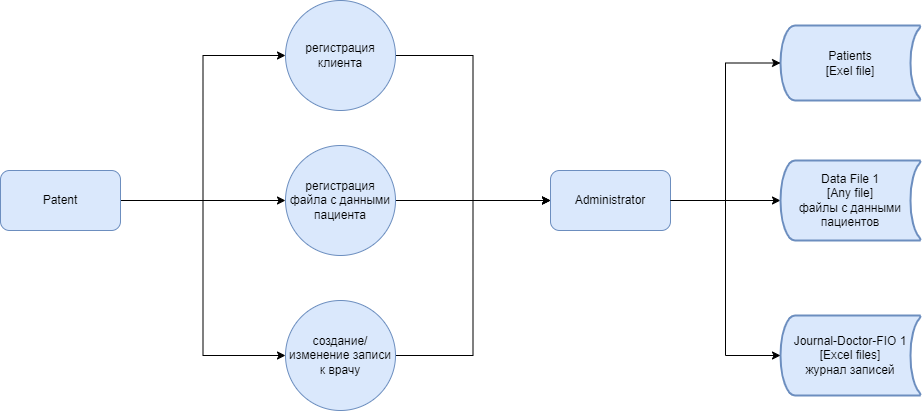

The diagram above was exported from draw.io. Its source (the exported page's mxGraphModel, read from the mxfile embedded in the PNG):
<mxGraphModel dx="1050" dy="717" grid="1" gridSize="10" guides="1" tooltips="1" connect="1" arrows="1" fold="1" page="1" pageScale="1" pageWidth="850" pageHeight="1100" math="0" shadow="0">
  <root>
    <mxCell id="0" />
    <mxCell id="1" parent="0" />
    <mxCell id="OD8HHzGlEnBRrU0wnHHt-6" style="edgeStyle=orthogonalEdgeStyle;rounded=0;orthogonalLoop=1;jettySize=auto;html=1;entryX=0;entryY=0.5;entryDx=0;entryDy=0;" parent="1" source="OD8HHzGlEnBRrU0wnHHt-1" target="OD8HHzGlEnBRrU0wnHHt-3" edge="1">
      <mxGeometry relative="1" as="geometry" />
    </mxCell>
    <mxCell id="OD8HHzGlEnBRrU0wnHHt-7" style="edgeStyle=orthogonalEdgeStyle;rounded=0;orthogonalLoop=1;jettySize=auto;html=1;exitX=1;exitY=0.5;exitDx=0;exitDy=0;entryX=0;entryY=0.5;entryDx=0;entryDy=0;" parent="1" source="OD8HHzGlEnBRrU0wnHHt-1" target="OD8HHzGlEnBRrU0wnHHt-5" edge="1">
      <mxGeometry relative="1" as="geometry" />
    </mxCell>
    <mxCell id="OD8HHzGlEnBRrU0wnHHt-8" style="edgeStyle=orthogonalEdgeStyle;rounded=0;orthogonalLoop=1;jettySize=auto;html=1;exitX=1;exitY=0.5;exitDx=0;exitDy=0;entryX=0;entryY=0.5;entryDx=0;entryDy=0;" parent="1" source="OD8HHzGlEnBRrU0wnHHt-1" target="OD8HHzGlEnBRrU0wnHHt-4" edge="1">
      <mxGeometry relative="1" as="geometry" />
    </mxCell>
    <mxCell id="OD8HHzGlEnBRrU0wnHHt-1" value="Patent" style="rounded=1;whiteSpace=wrap;html=1;fillColor=#dae8fc;strokeColor=#6c8ebf;" parent="1" vertex="1">
      <mxGeometry x="30" y="220" width="120" height="60" as="geometry" />
    </mxCell>
    <mxCell id="OD8HHzGlEnBRrU0wnHHt-16" style="edgeStyle=orthogonalEdgeStyle;rounded=0;orthogonalLoop=1;jettySize=auto;html=1;" parent="1" source="OD8HHzGlEnBRrU0wnHHt-2" target="OD8HHzGlEnBRrU0wnHHt-15" edge="1">
      <mxGeometry relative="1" as="geometry" />
    </mxCell>
    <mxCell id="OD8HHzGlEnBRrU0wnHHt-2" value="Administrator" style="rounded=1;whiteSpace=wrap;html=1;fillColor=#dae8fc;strokeColor=#6c8ebf;" parent="1" vertex="1">
      <mxGeometry x="580" y="220" width="120" height="60" as="geometry" />
    </mxCell>
    <mxCell id="OD8HHzGlEnBRrU0wnHHt-9" style="edgeStyle=orthogonalEdgeStyle;rounded=0;orthogonalLoop=1;jettySize=auto;html=1;entryX=0;entryY=0.5;entryDx=0;entryDy=0;" parent="1" source="OD8HHzGlEnBRrU0wnHHt-3" target="OD8HHzGlEnBRrU0wnHHt-2" edge="1">
      <mxGeometry relative="1" as="geometry" />
    </mxCell>
    <mxCell id="OD8HHzGlEnBRrU0wnHHt-3" value="регистрация клиента" style="ellipse;whiteSpace=wrap;html=1;aspect=fixed;fillColor=#dae8fc;strokeColor=#6c8ebf;" parent="1" vertex="1">
      <mxGeometry x="315" y="50" width="110" height="110" as="geometry" />
    </mxCell>
    <mxCell id="OD8HHzGlEnBRrU0wnHHt-10" style="edgeStyle=orthogonalEdgeStyle;rounded=0;orthogonalLoop=1;jettySize=auto;html=1;exitX=1;exitY=0.5;exitDx=0;exitDy=0;" parent="1" source="OD8HHzGlEnBRrU0wnHHt-4" edge="1">
      <mxGeometry relative="1" as="geometry">
        <mxPoint x="580" y="250" as="targetPoint" />
      </mxGeometry>
    </mxCell>
    <mxCell id="OD8HHzGlEnBRrU0wnHHt-4" value="регистрация файла с данными пациента" style="ellipse;whiteSpace=wrap;html=1;aspect=fixed;fillColor=#dae8fc;strokeColor=#6c8ebf;" parent="1" vertex="1">
      <mxGeometry x="315" y="195" width="110" height="110" as="geometry" />
    </mxCell>
    <mxCell id="OD8HHzGlEnBRrU0wnHHt-11" style="edgeStyle=orthogonalEdgeStyle;rounded=0;orthogonalLoop=1;jettySize=auto;html=1;entryX=0;entryY=0.5;entryDx=0;entryDy=0;" parent="1" source="OD8HHzGlEnBRrU0wnHHt-5" target="OD8HHzGlEnBRrU0wnHHt-2" edge="1">
      <mxGeometry relative="1" as="geometry" />
    </mxCell>
    <mxCell id="OD8HHzGlEnBRrU0wnHHt-5" value=" создание/изменение записи к врачу" style="ellipse;whiteSpace=wrap;html=1;aspect=fixed;fillColor=#dae8fc;strokeColor=#6c8ebf;" parent="1" vertex="1">
      <mxGeometry x="315" y="350" width="110" height="110" as="geometry" />
    </mxCell>
    <mxCell id="OD8HHzGlEnBRrU0wnHHt-13" value="Patients&lt;div&gt;[Exel file]&lt;/div&gt;" style="strokeWidth=2;html=1;shape=mxgraph.flowchart.stored_data;whiteSpace=wrap;fillColor=#dae8fc;strokeColor=#6c8ebf;" parent="1" vertex="1">
      <mxGeometry x="810" y="75" width="140" height="75" as="geometry" />
    </mxCell>
    <mxCell id="OD8HHzGlEnBRrU0wnHHt-14" style="edgeStyle=orthogonalEdgeStyle;rounded=0;orthogonalLoop=1;jettySize=auto;html=1;entryX=0;entryY=0.5;entryDx=0;entryDy=0;entryPerimeter=0;" parent="1" source="OD8HHzGlEnBRrU0wnHHt-2" target="OD8HHzGlEnBRrU0wnHHt-13" edge="1">
      <mxGeometry relative="1" as="geometry" />
    </mxCell>
    <mxCell id="OD8HHzGlEnBRrU0wnHHt-15" value="&lt;div&gt;Data File 1&lt;/div&gt;&lt;div&gt;[Any file]&lt;/div&gt;&lt;div&gt;файлы с данными пациентов&lt;br&gt;&lt;/div&gt;" style="strokeWidth=2;html=1;shape=mxgraph.flowchart.stored_data;whiteSpace=wrap;fillColor=#dae8fc;strokeColor=#6c8ebf;" parent="1" vertex="1">
      <mxGeometry x="810" y="210" width="140" height="80" as="geometry" />
    </mxCell>
    <mxCell id="OD8HHzGlEnBRrU0wnHHt-17" value="&lt;div&gt;&lt;span style=&quot;background-color: transparent; color: light-dark(rgb(0, 0, 0), rgb(255, 255, 255));&quot;&gt;Journal-Doctor-FIO 1&lt;/span&gt;&lt;/div&gt;&lt;div&gt;&lt;span style=&quot;background-color: transparent; color: light-dark(rgb(0, 0, 0), rgb(255, 255, 255));&quot;&gt;[Excel files]&lt;/span&gt;&lt;br&gt;&lt;/div&gt;&lt;div&gt;журнал записей&lt;br&gt;&lt;/div&gt;" style="strokeWidth=2;html=1;shape=mxgraph.flowchart.stored_data;whiteSpace=wrap;fillColor=#dae8fc;strokeColor=#6c8ebf;" parent="1" vertex="1">
      <mxGeometry x="810" y="365" width="140" height="80" as="geometry" />
    </mxCell>
    <mxCell id="OD8HHzGlEnBRrU0wnHHt-18" style="edgeStyle=orthogonalEdgeStyle;rounded=0;orthogonalLoop=1;jettySize=auto;html=1;entryX=0;entryY=0.5;entryDx=0;entryDy=0;entryPerimeter=0;" parent="1" source="OD8HHzGlEnBRrU0wnHHt-2" target="OD8HHzGlEnBRrU0wnHHt-17" edge="1">
      <mxGeometry relative="1" as="geometry" />
    </mxCell>
  </root>
</mxGraphModel>